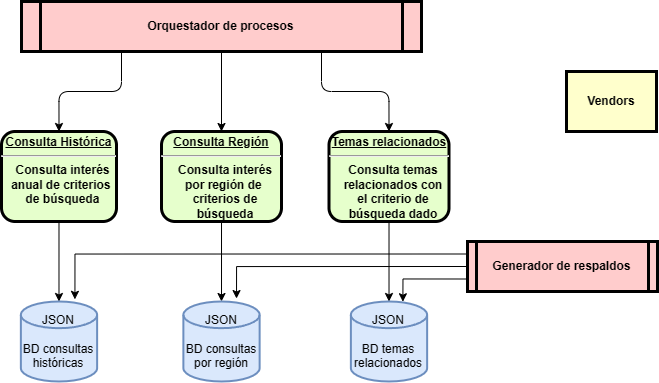

The diagram above was exported from draw.io. Its source (the exported page's mxGraphModel, read from the mxfile embedded in the PNG):
<mxGraphModel dx="1839" dy="1008" grid="1" gridSize="10" guides="1" tooltips="1" connect="1" arrows="1" fold="1" page="1" pageScale="1" pageWidth="826" pageHeight="1169" background="none" math="0" shadow="0">
  <root>
    <mxCell id="0" />
    <mxCell id="1" parent="0" />
    <mxCell id="6-ZvLnCGmvxtNicTbvNj-136" style="edgeStyle=orthogonalEdgeStyle;rounded=0;orthogonalLoop=1;jettySize=auto;html=1;entryX=0.5;entryY=0;entryDx=0;entryDy=0;entryPerimeter=0;" edge="1" parent="1" source="6-ZvLnCGmvxtNicTbvNj-96" target="6-ZvLnCGmvxtNicTbvNj-111">
      <mxGeometry relative="1" as="geometry" />
    </mxCell>
    <mxCell id="6-ZvLnCGmvxtNicTbvNj-96" value="&lt;p style=&quot;margin: 0px; margin-top: 4px; text-align: center; text-decoration: underline;&quot;&gt;&lt;strong&gt;Consulta H&lt;/strong&gt;&lt;strong style=&quot;background-color: initial;&quot;&gt;istórica&lt;/strong&gt;&lt;/p&gt;&lt;hr&gt;&lt;p style=&quot;margin: 0px; margin-left: 8px;&quot;&gt;Consulta interés&lt;/p&gt;&lt;p style=&quot;margin: 0px; margin-left: 8px;&quot;&gt;anual&amp;nbsp;&lt;span style=&quot;background-color: initial;&quot;&gt;de criterios&amp;nbsp;&lt;/span&gt;&lt;/p&gt;&lt;p style=&quot;margin: 0px; margin-left: 8px;&quot;&gt;&lt;span style=&quot;background-color: initial;&quot;&gt;de&amp;nbsp;&lt;/span&gt;&lt;span style=&quot;background-color: initial;&quot;&gt;búsqueda&lt;/span&gt;&lt;/p&gt;" style="verticalAlign=middle;align=center;overflow=fill;fontSize=12;fontFamily=Helvetica;html=1;rounded=1;fontStyle=1;strokeWidth=3;fillColor=#E6FFCC" vertex="1" parent="1">
      <mxGeometry x="85" y="200" width="115" height="90" as="geometry" />
    </mxCell>
    <mxCell id="6-ZvLnCGmvxtNicTbvNj-137" style="edgeStyle=orthogonalEdgeStyle;rounded=0;orthogonalLoop=1;jettySize=auto;html=1;entryX=0.5;entryY=0;entryDx=0;entryDy=0;entryPerimeter=0;" edge="1" parent="1" source="6-ZvLnCGmvxtNicTbvNj-97" target="6-ZvLnCGmvxtNicTbvNj-134">
      <mxGeometry relative="1" as="geometry" />
    </mxCell>
    <mxCell id="6-ZvLnCGmvxtNicTbvNj-97" value="&lt;p style=&quot;margin: 4px 0px 0px; text-decoration: underline;&quot;&gt;&lt;strong&gt;Consulta Región&lt;/strong&gt;&lt;/p&gt;&lt;hr&gt;&lt;p style=&quot;margin: 0px; margin-left: 8px;&quot;&gt;Consulta interés&lt;/p&gt;&lt;p style=&quot;margin: 0px; margin-left: 8px;&quot;&gt;por región de&amp;nbsp;&lt;/p&gt;&lt;p style=&quot;margin: 0px; margin-left: 8px;&quot;&gt;criterios de&lt;/p&gt;&lt;p style=&quot;margin: 0px; margin-left: 8px;&quot;&gt;búsqueda&lt;/p&gt;" style="verticalAlign=middle;align=center;overflow=fill;fontSize=12;fontFamily=Helvetica;html=1;rounded=1;fontStyle=1;strokeWidth=3;fillColor=#E6FFCC" vertex="1" parent="1">
      <mxGeometry x="245" y="200" width="120" height="90" as="geometry" />
    </mxCell>
    <mxCell id="6-ZvLnCGmvxtNicTbvNj-138" style="edgeStyle=orthogonalEdgeStyle;rounded=0;orthogonalLoop=1;jettySize=auto;html=1;entryX=0.5;entryY=0;entryDx=0;entryDy=0;entryPerimeter=0;" edge="1" parent="1" source="6-ZvLnCGmvxtNicTbvNj-98" target="6-ZvLnCGmvxtNicTbvNj-135">
      <mxGeometry relative="1" as="geometry" />
    </mxCell>
    <mxCell id="6-ZvLnCGmvxtNicTbvNj-98" value="&lt;p style=&quot;margin: 4px 0px 0px; text-decoration: underline;&quot;&gt;Temas relacionados&lt;/p&gt;&lt;hr&gt;&lt;p style=&quot;margin: 0px; margin-left: 8px;&quot;&gt;Consulta temas&lt;/p&gt;&lt;p style=&quot;margin: 0px; margin-left: 8px;&quot;&gt;relacionados con&lt;/p&gt;&lt;p style=&quot;margin: 0px; margin-left: 8px;&quot;&gt;el criterio de&lt;/p&gt;&lt;p style=&quot;margin: 0px; margin-left: 8px;&quot;&gt;búsqueda dado&lt;/p&gt;" style="verticalAlign=middle;align=center;overflow=fill;fontSize=12;fontFamily=Helvetica;html=1;rounded=1;fontStyle=1;strokeWidth=3;fillColor=#E6FFCC" vertex="1" parent="1">
      <mxGeometry x="412.5" y="200" width="120" height="90" as="geometry" />
    </mxCell>
    <mxCell id="6-ZvLnCGmvxtNicTbvNj-119" style="edgeStyle=orthogonalEdgeStyle;rounded=0;orthogonalLoop=1;jettySize=auto;html=1;entryX=0.5;entryY=0;entryDx=0;entryDy=0;" edge="1" parent="1" source="6-ZvLnCGmvxtNicTbvNj-99" target="6-ZvLnCGmvxtNicTbvNj-97">
      <mxGeometry relative="1" as="geometry" />
    </mxCell>
    <mxCell id="6-ZvLnCGmvxtNicTbvNj-120" style="edgeStyle=orthogonalEdgeStyle;rounded=1;orthogonalLoop=1;jettySize=auto;html=1;exitX=0.75;exitY=1;exitDx=0;exitDy=0;exitPerimeter=0;entryX=0.5;entryY=0;entryDx=0;entryDy=0;" edge="1" parent="1" source="6-ZvLnCGmvxtNicTbvNj-99" target="6-ZvLnCGmvxtNicTbvNj-98">
      <mxGeometry relative="1" as="geometry" />
    </mxCell>
    <mxCell id="6-ZvLnCGmvxtNicTbvNj-121" style="edgeStyle=orthogonalEdgeStyle;rounded=1;orthogonalLoop=1;jettySize=auto;html=1;exitX=0.25;exitY=1;exitDx=0;exitDy=0;exitPerimeter=0;entryX=0.5;entryY=0;entryDx=0;entryDy=0;" edge="1" parent="1" source="6-ZvLnCGmvxtNicTbvNj-99" target="6-ZvLnCGmvxtNicTbvNj-96">
      <mxGeometry relative="1" as="geometry" />
    </mxCell>
    <mxCell id="6-ZvLnCGmvxtNicTbvNj-99" value="Orquestador de procesos" style="shape=process;whiteSpace=wrap;align=center;verticalAlign=middle;size=0.0475;fontStyle=1;strokeWidth=3;fillColor=#FFCCCC;points=[[0,0,0,0,0],[0,0.25,0,0,0],[0,0.5,0,0,0],[0,0.75,0,0,0],[0,1,0,0,0],[0.25,0,0,0,0],[0.25,1,0,0,0],[0.5,0,0,0,0],[0.5,1,0,0,0],[0.75,0,0,0,0],[0.75,1,0,0,0],[1,0,0,0,0],[1,0.25,0,0,0],[1,0.5,0,0,0],[1,0.75,0,0,0],[1,1,0,0,0]];" vertex="1" parent="1">
      <mxGeometry x="104.99999999999989" y="70" width="400" height="50" as="geometry" />
    </mxCell>
    <mxCell id="6-ZvLnCGmvxtNicTbvNj-100" value="Vendors" style="whiteSpace=wrap;align=center;verticalAlign=middle;fontStyle=1;strokeWidth=3;fillColor=#FFFFCC" vertex="1" parent="1">
      <mxGeometry x="649.9999999999999" y="140" width="90" height="60" as="geometry" />
    </mxCell>
    <mxCell id="6-ZvLnCGmvxtNicTbvNj-111" value="JSON&lt;br&gt;&lt;br&gt;BD consultas&lt;br&gt;históricas" style="strokeWidth=2;html=1;shape=mxgraph.flowchart.database;whiteSpace=wrap;fillColor=#dae8fc;strokeColor=#6c8ebf;" vertex="1" parent="1">
      <mxGeometry x="104.37" y="370" width="76.25" height="80" as="geometry" />
    </mxCell>
    <mxCell id="6-ZvLnCGmvxtNicTbvNj-139" style="edgeStyle=orthogonalEdgeStyle;rounded=0;orthogonalLoop=1;jettySize=auto;html=1;exitX=0;exitY=0.25;exitDx=0;exitDy=0;exitPerimeter=0;entryX=0.709;entryY=-0.027;entryDx=0;entryDy=0;entryPerimeter=0;" edge="1" parent="1" source="6-ZvLnCGmvxtNicTbvNj-123" target="6-ZvLnCGmvxtNicTbvNj-111">
      <mxGeometry relative="1" as="geometry" />
    </mxCell>
    <mxCell id="6-ZvLnCGmvxtNicTbvNj-140" style="edgeStyle=orthogonalEdgeStyle;rounded=0;orthogonalLoop=1;jettySize=auto;html=1;exitX=0;exitY=0.5;exitDx=0;exitDy=0;exitPerimeter=0;entryX=0.697;entryY=-0.037;entryDx=0;entryDy=0;entryPerimeter=0;" edge="1" parent="1" source="6-ZvLnCGmvxtNicTbvNj-123" target="6-ZvLnCGmvxtNicTbvNj-134">
      <mxGeometry relative="1" as="geometry" />
    </mxCell>
    <mxCell id="6-ZvLnCGmvxtNicTbvNj-141" style="edgeStyle=orthogonalEdgeStyle;rounded=0;orthogonalLoop=1;jettySize=auto;html=1;exitX=0;exitY=0.75;exitDx=0;exitDy=0;exitPerimeter=0;entryX=0.682;entryY=0.003;entryDx=0;entryDy=0;entryPerimeter=0;" edge="1" parent="1" source="6-ZvLnCGmvxtNicTbvNj-123" target="6-ZvLnCGmvxtNicTbvNj-135">
      <mxGeometry relative="1" as="geometry" />
    </mxCell>
    <mxCell id="6-ZvLnCGmvxtNicTbvNj-123" value="Generador de respaldos" style="shape=process;whiteSpace=wrap;align=center;verticalAlign=middle;size=0.0475;fontStyle=1;strokeWidth=3;fillColor=#FFCCCC;points=[[0,0,0,0,0],[0,0.25,0,0,0],[0,0.5,0,0,0],[0,0.75,0,0,0],[0,1,0,0,0],[0.25,0,0,0,0],[0.25,1,0,0,0],[0.5,0,0,0,0],[0.5,1,0,0,0],[0.75,0,0,0,0],[0.75,1,0,0,0],[1,0,0,0,0],[1,0.25,0,0,0],[1,0.5,0,0,0],[1,0.75,0,0,0],[1,1,0,0,0]];" vertex="1" parent="1">
      <mxGeometry x="551" y="310" width="190" height="50" as="geometry" />
    </mxCell>
    <mxCell id="6-ZvLnCGmvxtNicTbvNj-134" value="JSON&lt;br&gt;&lt;br&gt;BD consultas por región" style="strokeWidth=2;html=1;shape=mxgraph.flowchart.database;whiteSpace=wrap;fillColor=#dae8fc;strokeColor=#6c8ebf;" vertex="1" parent="1">
      <mxGeometry x="266.88" y="370" width="76.25" height="80" as="geometry" />
    </mxCell>
    <mxCell id="6-ZvLnCGmvxtNicTbvNj-135" value="JSON&lt;br&gt;&lt;br&gt;BD temas relacionados" style="strokeWidth=2;html=1;shape=mxgraph.flowchart.database;whiteSpace=wrap;fillColor=#dae8fc;strokeColor=#6c8ebf;" vertex="1" parent="1">
      <mxGeometry x="434.38" y="370" width="76.25" height="80" as="geometry" />
    </mxCell>
  </root>
</mxGraphModel>